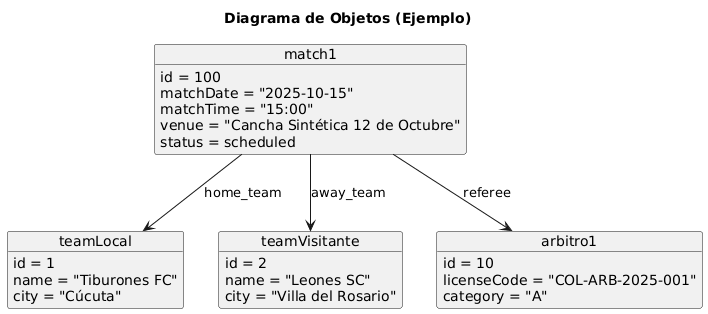

The diagram above was rendered by PlantUML. Its source (embedded in the PNG):
@startuml
title Diagrama de Objetos (Ejemplo)

object match1 {
  id = 100
  matchDate = "2025-10-15"
  matchTime = "15:00"
  venue = "Cancha Sintética 12 de Octubre"
  status = scheduled
}

object teamLocal {
  id = 1
  name = "Tiburones FC"
  city = "Cúcuta"
}

object teamVisitante {
  id = 2
  name = "Leones SC"
  city = "Villa del Rosario"
}

object arbitro1 {
  id = 10
  licenseCode = "COL-ARB-2025-001"
  category = "A"
}

match1 --> teamLocal : home_team
match1 --> teamVisitante : away_team
match1 --> arbitro1 : referee
@enduml